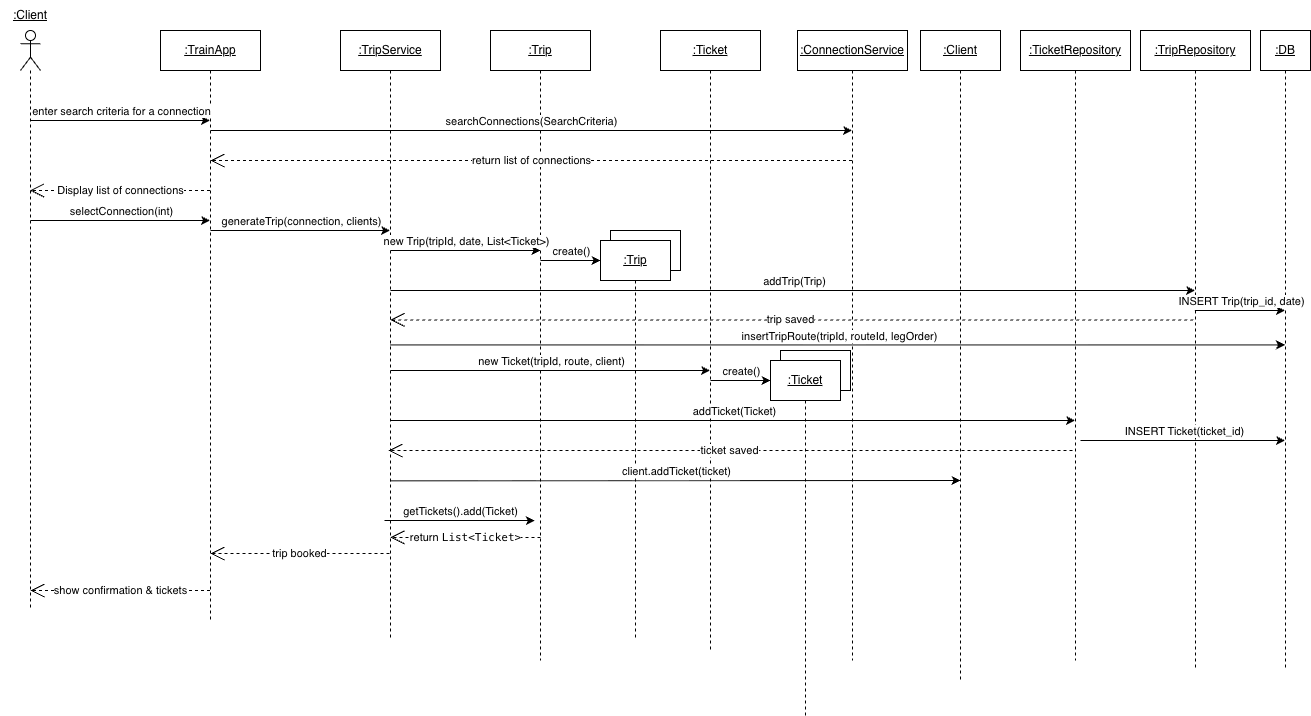

The diagram above was exported from draw.io. Its source (the exported page's mxGraphModel, read from the mxfile embedded in the PNG):
<mxGraphModel dx="1965" dy="1275" grid="1" gridSize="10" guides="1" tooltips="1" connect="1" arrows="1" fold="1" page="1" pageScale="1" pageWidth="827" pageHeight="1169" math="0" shadow="0">
  <root>
    <mxCell id="0" />
    <mxCell id="1" parent="0" />
    <mxCell id="RBMVKevgAo44o2CbdujP-37" parent="1" style="rounded=0;whiteSpace=wrap;html=1;" value="" vertex="1">
      <mxGeometry height="40" width="70" x="810" y="380" as="geometry" />
    </mxCell>
    <mxCell id="RBMVKevgAo44o2CbdujP-35" parent="1" style="rounded=0;whiteSpace=wrap;html=1;" value="" vertex="1">
      <mxGeometry height="40" width="70" x="640" y="260" as="geometry" />
    </mxCell>
    <mxCell id="RBMVKevgAo44o2CbdujP-1" parent="1" style="shape=umlLifeline;perimeter=lifelinePerimeter;whiteSpace=wrap;html=1;container=1;dropTarget=0;collapsible=0;recursiveResize=0;outlineConnect=0;portConstraint=eastwest;newEdgeStyle={&quot;curved&quot;:0,&quot;rounded&quot;:0};participant=umlActor;" value="" vertex="1">
      <mxGeometry height="580" width="20" x="50" y="60" as="geometry" />
    </mxCell>
    <mxCell id="RBMVKevgAo44o2CbdujP-2" parent="1" style="shape=umlLifeline;perimeter=lifelinePerimeter;whiteSpace=wrap;html=1;container=1;dropTarget=0;collapsible=0;recursiveResize=0;outlineConnect=0;portConstraint=eastwest;newEdgeStyle={&quot;curved&quot;:0,&quot;rounded&quot;:0};" value="&lt;u&gt;:TrainApp&lt;/u&gt;" vertex="1">
      <mxGeometry height="590" width="100" x="190" y="60" as="geometry" />
    </mxCell>
    <mxCell id="RBMVKevgAo44o2CbdujP-3" parent="1" style="shape=umlLifeline;perimeter=lifelinePerimeter;whiteSpace=wrap;html=1;container=1;dropTarget=0;collapsible=0;recursiveResize=0;outlineConnect=0;portConstraint=eastwest;newEdgeStyle={&quot;curved&quot;:0,&quot;rounded&quot;:0};" value="&lt;u&gt;:TripService&lt;/u&gt;" vertex="1">
      <mxGeometry height="610" width="100" x="370" y="60" as="geometry" />
    </mxCell>
    <mxCell id="RBMVKevgAo44o2CbdujP-4" parent="1" style="shape=umlLifeline;perimeter=lifelinePerimeter;whiteSpace=wrap;html=1;container=1;dropTarget=0;collapsible=0;recursiveResize=0;outlineConnect=0;portConstraint=eastwest;newEdgeStyle={&quot;curved&quot;:0,&quot;rounded&quot;:0};" value="&lt;u&gt;:Trip&lt;/u&gt;" vertex="1">
      <mxGeometry height="630" width="100" x="520" y="60" as="geometry" />
    </mxCell>
    <mxCell id="RBMVKevgAo44o2CbdujP-5" parent="1" style="shape=umlLifeline;perimeter=lifelinePerimeter;whiteSpace=wrap;html=1;container=1;dropTarget=0;collapsible=0;recursiveResize=0;outlineConnect=0;portConstraint=eastwest;newEdgeStyle={&quot;curved&quot;:0,&quot;rounded&quot;:0};" value="&lt;u&gt;:ConnectionService&lt;/u&gt;" vertex="1">
      <mxGeometry height="630" width="110" x="827" y="60" as="geometry" />
    </mxCell>
    <mxCell id="RBMVKevgAo44o2CbdujP-7" parent="1" style="text;html=1;whiteSpace=wrap;strokeColor=none;fillColor=none;align=center;verticalAlign=middle;rounded=0;" value="&lt;u&gt;:Client&lt;/u&gt;" vertex="1">
      <mxGeometry height="30" width="60" x="30" y="30" as="geometry" />
    </mxCell>
    <mxCell id="RBMVKevgAo44o2CbdujP-10" edge="1" parent="1" style="endArrow=classic;html=1;rounded=0;" value="">
      <mxGeometry relative="1" as="geometry">
        <mxPoint x="59.89393939393949" y="150" as="sourcePoint" />
        <mxPoint x="239.4999999999999" y="150" as="targetPoint" />
      </mxGeometry>
    </mxCell>
    <mxCell id="RBMVKevgAo44o2CbdujP-11" connectable="0" parent="RBMVKevgAo44o2CbdujP-10" style="edgeLabel;resizable=0;html=1;;align=center;verticalAlign=middle;" value="enter search criteria for a connection" vertex="1">
      <mxGeometry relative="1" as="geometry">
        <mxPoint y="-10" as="offset" />
      </mxGeometry>
    </mxCell>
    <mxCell id="RBMVKevgAo44o2CbdujP-12" edge="1" parent="1" style="endArrow=open;endSize=12;dashed=1;html=1;rounded=0;" value="Display list of connections">
      <mxGeometry relative="1" width="160" x="-0.005" as="geometry">
        <mxPoint as="offset" />
        <mxPoint x="239.4999999999999" y="220" as="sourcePoint" />
        <mxPoint x="59.54761904761904" y="220" as="targetPoint" />
      </mxGeometry>
    </mxCell>
    <mxCell id="RBMVKevgAo44o2CbdujP-13" edge="1" parent="1" style="endArrow=classic;html=1;rounded=0;" target="RBMVKevgAo44o2CbdujP-5" value="">
      <mxGeometry relative="1" as="geometry">
        <mxPoint x="240" y="160" as="sourcePoint" />
        <mxPoint x="419.6060606060604" y="160" as="targetPoint" />
      </mxGeometry>
    </mxCell>
    <mxCell id="RBMVKevgAo44o2CbdujP-14" connectable="0" parent="RBMVKevgAo44o2CbdujP-13" style="edgeLabel;resizable=0;html=1;;align=center;verticalAlign=middle;" value="searchConnections(SearchCriteria)" vertex="1">
      <mxGeometry relative="1" as="geometry">
        <mxPoint y="-10" as="offset" />
      </mxGeometry>
    </mxCell>
    <mxCell id="RBMVKevgAo44o2CbdujP-15" edge="1" parent="1" source="RBMVKevgAo44o2CbdujP-5" style="endArrow=open;endSize=12;dashed=1;html=1;rounded=0;" value="return list of connections">
      <mxGeometry relative="1" width="160" as="geometry">
        <mxPoint x="419" y="190" as="sourcePoint" />
        <mxPoint x="240" y="190" as="targetPoint" />
      </mxGeometry>
    </mxCell>
    <mxCell id="RBMVKevgAo44o2CbdujP-16" edge="1" parent="1" style="endArrow=classic;html=1;rounded=0;" value="">
      <mxGeometry relative="1" as="geometry">
        <mxPoint x="60" y="250" as="sourcePoint" />
        <mxPoint x="239.6060606060604" y="250" as="targetPoint" />
      </mxGeometry>
    </mxCell>
    <mxCell id="RBMVKevgAo44o2CbdujP-17" connectable="0" parent="RBMVKevgAo44o2CbdujP-16" style="edgeLabel;resizable=0;html=1;;align=center;verticalAlign=middle;" value="selectConnection(int)" vertex="1">
      <mxGeometry relative="1" as="geometry">
        <mxPoint y="-10" as="offset" />
      </mxGeometry>
    </mxCell>
    <mxCell id="RBMVKevgAo44o2CbdujP-18" edge="1" parent="1" style="endArrow=classic;html=1;rounded=0;" value="">
      <mxGeometry relative="1" as="geometry">
        <mxPoint x="240" y="260" as="sourcePoint" />
        <mxPoint x="419.6060606060604" y="260" as="targetPoint" />
      </mxGeometry>
    </mxCell>
    <mxCell id="RBMVKevgAo44o2CbdujP-19" connectable="0" parent="RBMVKevgAo44o2CbdujP-18" style="edgeLabel;resizable=0;html=1;;align=center;verticalAlign=middle;" value="generateTrip(connection, clients)" vertex="1">
      <mxGeometry relative="1" as="geometry">
        <mxPoint y="-10" as="offset" />
      </mxGeometry>
    </mxCell>
    <mxCell id="RBMVKevgAo44o2CbdujP-20" edge="1" parent="1" style="endArrow=classic;html=1;rounded=0;" value="">
      <mxGeometry relative="1" as="geometry">
        <mxPoint x="420" y="280" as="sourcePoint" />
        <mxPoint x="570" y="280" as="targetPoint" />
      </mxGeometry>
    </mxCell>
    <mxCell id="RBMVKevgAo44o2CbdujP-21" connectable="0" parent="RBMVKevgAo44o2CbdujP-20" style="edgeLabel;resizable=0;html=1;;align=center;verticalAlign=middle;" value="new Trip(tripId, date, List&amp;lt;Ticket&amp;gt;)" vertex="1">
      <mxGeometry relative="1" as="geometry">
        <mxPoint y="-10" as="offset" />
      </mxGeometry>
    </mxCell>
    <mxCell id="RBMVKevgAo44o2CbdujP-23" edge="1" parent="1" style="endArrow=open;endSize=12;dashed=1;html=1;rounded=0;" value="return &lt;code data-start=&quot;3465&quot; data-end=&quot;3479&quot;&gt;List&amp;lt;Ticket&amp;gt;&lt;/code&gt;">
      <mxGeometry relative="1" width="160" as="geometry">
        <mxPoint x="570" y="566.91" as="sourcePoint" />
        <mxPoint x="420" y="566.91" as="targetPoint" />
      </mxGeometry>
    </mxCell>
    <mxCell id="RBMVKevgAo44o2CbdujP-24" edge="1" parent="1" style="endArrow=open;endSize=12;dashed=1;html=1;rounded=0;" value="trip booked">
      <mxGeometry relative="1" width="160" as="geometry">
        <mxPoint x="419" y="583" as="sourcePoint" />
        <mxPoint x="240" y="583" as="targetPoint" />
      </mxGeometry>
    </mxCell>
    <mxCell id="RBMVKevgAo44o2CbdujP-25" edge="1" parent="1" style="endArrow=open;endSize=12;dashed=1;html=1;rounded=0;" value="show confirmation &amp;amp; tickets">
      <mxGeometry relative="1" width="160" as="geometry">
        <mxPoint x="239.5" y="620" as="sourcePoint" />
        <mxPoint x="60" y="620" as="targetPoint" />
      </mxGeometry>
    </mxCell>
    <mxCell id="RBMVKevgAo44o2CbdujP-30" parent="1" style="shape=umlLifeline;perimeter=lifelinePerimeter;whiteSpace=wrap;html=1;container=1;dropTarget=0;collapsible=0;recursiveResize=0;outlineConnect=0;portConstraint=eastwest;newEdgeStyle={&quot;curved&quot;:0,&quot;rounded&quot;:0};" value="&lt;u&gt;:Ticket&lt;/u&gt;" vertex="1">
      <mxGeometry height="620" width="100" x="690" y="60" as="geometry" />
    </mxCell>
    <mxCell id="RBMVKevgAo44o2CbdujP-31" edge="1" parent="1" style="endArrow=classic;html=1;rounded=0;" value="">
      <mxGeometry relative="1" as="geometry">
        <mxPoint x="420" y="400" as="sourcePoint" />
        <mxPoint x="739.5000000000002" y="400" as="targetPoint" />
      </mxGeometry>
    </mxCell>
    <mxCell id="RBMVKevgAo44o2CbdujP-32" connectable="0" parent="RBMVKevgAo44o2CbdujP-31" style="edgeLabel;resizable=0;html=1;;align=center;verticalAlign=middle;" value="new Ticket(tripId, route, client)" vertex="1">
      <mxGeometry relative="1" as="geometry">
        <mxPoint y="-10" as="offset" />
      </mxGeometry>
    </mxCell>
    <mxCell id="RBMVKevgAo44o2CbdujP-34" parent="1" style="shape=umlLifeline;perimeter=lifelinePerimeter;whiteSpace=wrap;html=1;container=1;dropTarget=0;collapsible=0;recursiveResize=0;outlineConnect=0;portConstraint=eastwest;newEdgeStyle={&quot;curved&quot;:0,&quot;rounded&quot;:0};" value="&lt;u&gt;:Trip&lt;/u&gt;" vertex="1">
      <mxGeometry height="400" width="70" x="630" y="270" as="geometry" />
    </mxCell>
    <mxCell id="RBMVKevgAo44o2CbdujP-36" parent="1" style="shape=umlLifeline;perimeter=lifelinePerimeter;whiteSpace=wrap;html=1;container=1;dropTarget=0;collapsible=0;recursiveResize=0;outlineConnect=0;portConstraint=eastwest;newEdgeStyle={&quot;curved&quot;:0,&quot;rounded&quot;:0};" value="&lt;u&gt;:Ticket&lt;/u&gt;" vertex="1">
      <mxGeometry height="355" width="70" x="800" y="390" as="geometry" />
    </mxCell>
    <mxCell id="RBMVKevgAo44o2CbdujP-38" edge="1" parent="1" style="endArrow=classic;html=1;rounded=0;" value="">
      <mxGeometry relative="1" as="geometry">
        <mxPoint x="570" y="290" as="sourcePoint" />
        <mxPoint x="630" y="290" as="targetPoint" />
      </mxGeometry>
    </mxCell>
    <mxCell id="RBMVKevgAo44o2CbdujP-39" connectable="0" parent="RBMVKevgAo44o2CbdujP-38" style="edgeLabel;resizable=0;html=1;;align=center;verticalAlign=middle;" value="create()" vertex="1">
      <mxGeometry relative="1" as="geometry">
        <mxPoint y="-10" as="offset" />
      </mxGeometry>
    </mxCell>
    <mxCell id="RBMVKevgAo44o2CbdujP-40" edge="1" parent="1" style="endArrow=classic;html=1;rounded=0;" value="">
      <mxGeometry relative="1" as="geometry">
        <mxPoint x="740" y="410" as="sourcePoint" />
        <mxPoint x="800" y="410" as="targetPoint" />
      </mxGeometry>
    </mxCell>
    <mxCell id="RBMVKevgAo44o2CbdujP-41" connectable="0" parent="RBMVKevgAo44o2CbdujP-40" style="edgeLabel;resizable=0;html=1;;align=center;verticalAlign=middle;" value="create()" vertex="1">
      <mxGeometry relative="1" as="geometry">
        <mxPoint y="-10" as="offset" />
      </mxGeometry>
    </mxCell>
    <mxCell id="RBMVKevgAo44o2CbdujP-42" parent="1" style="shape=umlLifeline;perimeter=lifelinePerimeter;whiteSpace=wrap;html=1;container=1;dropTarget=0;collapsible=0;recursiveResize=0;outlineConnect=0;portConstraint=eastwest;newEdgeStyle={&quot;curved&quot;:0,&quot;rounded&quot;:0};" value="&lt;u&gt;:TicketRepository&lt;/u&gt;" vertex="1">
      <mxGeometry height="630" width="110" x="1050" y="60" as="geometry" />
    </mxCell>
    <mxCell id="RBMVKevgAo44o2CbdujP-43" edge="1" parent="1" style="endArrow=classic;html=1;rounded=0;" value="">
      <mxGeometry relative="1" as="geometry">
        <mxPoint x="420" y="450" as="sourcePoint" />
        <mxPoint x="1104.5" y="449.99999999999994" as="targetPoint" />
      </mxGeometry>
    </mxCell>
    <mxCell id="RBMVKevgAo44o2CbdujP-44" connectable="0" parent="RBMVKevgAo44o2CbdujP-43" style="edgeLabel;resizable=0;html=1;;align=center;verticalAlign=middle;" value="addTicket(Ticket)" vertex="1">
      <mxGeometry relative="1" as="geometry">
        <mxPoint y="-10" as="offset" />
      </mxGeometry>
    </mxCell>
    <mxCell id="RBMVKevgAo44o2CbdujP-45" parent="1" style="shape=umlLifeline;perimeter=lifelinePerimeter;whiteSpace=wrap;html=1;container=1;dropTarget=0;collapsible=0;recursiveResize=0;outlineConnect=0;portConstraint=eastwest;newEdgeStyle={&quot;curved&quot;:0,&quot;rounded&quot;:0};" value="&lt;u&gt;:Client&lt;/u&gt;" vertex="1">
      <mxGeometry height="650" width="80" x="950" y="60" as="geometry" />
    </mxCell>
    <mxCell id="RBMVKevgAo44o2CbdujP-46" edge="1" parent="1" style="endArrow=classic;html=1;rounded=0;" value="">
      <mxGeometry relative="1" as="geometry">
        <mxPoint x="420" y="510.33" as="sourcePoint" />
        <mxPoint x="990" y="510" as="targetPoint" />
      </mxGeometry>
    </mxCell>
    <mxCell id="RBMVKevgAo44o2CbdujP-47" connectable="0" parent="RBMVKevgAo44o2CbdujP-46" style="edgeLabel;resizable=0;html=1;;align=center;verticalAlign=middle;" value="client.addTicket(ticket)" vertex="1">
      <mxGeometry relative="1" as="geometry">
        <mxPoint y="-10" as="offset" />
      </mxGeometry>
    </mxCell>
    <mxCell id="RBMVKevgAo44o2CbdujP-48" edge="1" parent="1" style="endArrow=classic;html=1;rounded=0;" value="">
      <mxGeometry relative="1" as="geometry">
        <mxPoint x="413.9966666666667" y="550.0000000000001" as="sourcePoint" />
        <mxPoint x="564.33" y="550.0000000000001" as="targetPoint" />
      </mxGeometry>
    </mxCell>
    <mxCell id="RBMVKevgAo44o2CbdujP-49" connectable="0" parent="RBMVKevgAo44o2CbdujP-48" style="edgeLabel;resizable=0;html=1;;align=center;verticalAlign=middle;" value="getTickets().add(Ticket)" vertex="1">
      <mxGeometry relative="1" as="geometry">
        <mxPoint y="-10" as="offset" />
      </mxGeometry>
    </mxCell>
    <mxCell id="RBMVKevgAo44o2CbdujP-50" parent="1" style="shape=umlLifeline;perimeter=lifelinePerimeter;whiteSpace=wrap;html=1;container=1;dropTarget=0;collapsible=0;recursiveResize=0;outlineConnect=0;portConstraint=eastwest;newEdgeStyle={&quot;curved&quot;:0,&quot;rounded&quot;:0};" value="&lt;u&gt;:DB&lt;/u&gt;" vertex="1">
      <mxGeometry height="640" width="50" x="1290" y="60" as="geometry" />
    </mxCell>
    <mxCell id="RBMVKevgAo44o2CbdujP-52" edge="1" parent="1" style="endArrow=classic;html=1;rounded=0;" value="">
      <mxGeometry relative="1" as="geometry">
        <mxPoint x="420" y="374.41" as="sourcePoint" />
        <mxPoint x="1314.5" y="374.41" as="targetPoint" />
      </mxGeometry>
    </mxCell>
    <mxCell id="RBMVKevgAo44o2CbdujP-53" connectable="0" parent="RBMVKevgAo44o2CbdujP-52" style="edgeLabel;resizable=0;html=1;;align=center;verticalAlign=middle;" value="insertTripRoute(tripId, routeId, legOrder)" vertex="1">
      <mxGeometry relative="1" as="geometry">
        <mxPoint y="-10" as="offset" />
      </mxGeometry>
    </mxCell>
    <mxCell id="RBMVKevgAo44o2CbdujP-54" parent="1" style="shape=umlLifeline;perimeter=lifelinePerimeter;whiteSpace=wrap;html=1;container=1;dropTarget=0;collapsible=0;recursiveResize=0;outlineConnect=0;portConstraint=eastwest;newEdgeStyle={&quot;curved&quot;:0,&quot;rounded&quot;:0};" value="&lt;u&gt;:TripRepository&lt;/u&gt;" vertex="1">
      <mxGeometry height="640" width="110" x="1170" y="60" as="geometry" />
    </mxCell>
    <mxCell id="RBMVKevgAo44o2CbdujP-55" edge="1" parent="1" style="endArrow=classic;html=1;rounded=0;" value="">
      <mxGeometry relative="1" as="geometry">
        <mxPoint x="420" y="320.00000000000006" as="sourcePoint" />
        <mxPoint x="1224.5" y="320.00000000000006" as="targetPoint" />
      </mxGeometry>
    </mxCell>
    <mxCell id="RBMVKevgAo44o2CbdujP-56" connectable="0" parent="RBMVKevgAo44o2CbdujP-55" style="edgeLabel;resizable=0;html=1;;align=center;verticalAlign=middle;" value="addTrip(Trip)" vertex="1">
      <mxGeometry relative="1" as="geometry">
        <mxPoint y="-10" as="offset" />
      </mxGeometry>
    </mxCell>
    <mxCell id="RBMVKevgAo44o2CbdujP-57" edge="1" parent="1" style="endArrow=classic;html=1;rounded=0;" value="">
      <mxGeometry relative="1" as="geometry">
        <mxPoint x="1224.3888888888891" y="340" as="sourcePoint" />
        <mxPoint x="1314.5" y="340.00000000000006" as="targetPoint" />
      </mxGeometry>
    </mxCell>
    <mxCell id="RBMVKevgAo44o2CbdujP-58" connectable="0" parent="RBMVKevgAo44o2CbdujP-57" style="edgeLabel;resizable=0;html=1;;align=center;verticalAlign=middle;" value="INSERT Trip(trip_id, date)" vertex="1">
      <mxGeometry relative="1" as="geometry">
        <mxPoint y="-10" as="offset" />
      </mxGeometry>
    </mxCell>
    <mxCell id="RBMVKevgAo44o2CbdujP-59" edge="1" parent="1" style="endArrow=classic;html=1;rounded=0;" target="RBMVKevgAo44o2CbdujP-50" value="">
      <mxGeometry relative="1" as="geometry">
        <mxPoint x="1110" y="470" as="sourcePoint" />
        <mxPoint x="1200.1111111111109" y="470.00000000000006" as="targetPoint" />
      </mxGeometry>
    </mxCell>
    <mxCell id="RBMVKevgAo44o2CbdujP-60" connectable="0" parent="RBMVKevgAo44o2CbdujP-59" style="edgeLabel;resizable=0;html=1;;align=center;verticalAlign=middle;" value="INSERT Ticket(ticket_id)" vertex="1">
      <mxGeometry relative="1" as="geometry">
        <mxPoint y="-10" as="offset" />
      </mxGeometry>
    </mxCell>
    <mxCell id="RBMVKevgAo44o2CbdujP-61" edge="1" parent="1" style="endArrow=open;endSize=12;dashed=1;html=1;rounded=0;" value="trip saved">
      <mxGeometry relative="1" width="160" as="geometry">
        <mxPoint x="1222.68" y="349.4100000000001" as="sourcePoint" />
        <mxPoint x="420.00352941176465" y="349.4100000000001" as="targetPoint" />
      </mxGeometry>
    </mxCell>
    <mxCell id="RBMVKevgAo44o2CbdujP-62" edge="1" parent="1" style="endArrow=open;endSize=12;dashed=1;html=1;rounded=0;" target="RBMVKevgAo44o2CbdujP-3" value="ticket saved">
      <mxGeometry relative="1" width="160" as="geometry">
        <mxPoint x="1102" y="480" as="sourcePoint" />
        <mxPoint x="460" y="480" as="targetPoint" />
      </mxGeometry>
    </mxCell>
  </root>
</mxGraphModel>